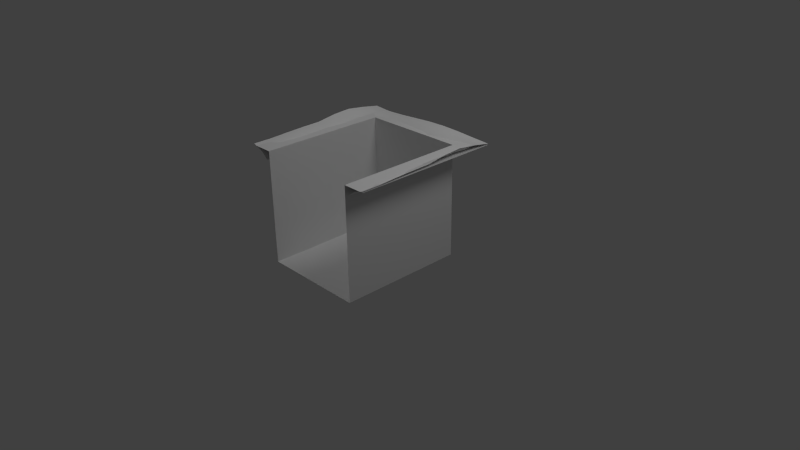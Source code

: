 # Source: part8.blend  (saved by Blender 2.62.0; exported with 4.5.12 LTS)
import bpy
from mathutils import Matrix  # noqa: F401  (used for matrix-valued properties, if any)

bpy.ops.wm.read_factory_settings(use_empty=True)
scene = bpy.context.scene
scene.name = 'Scene'

# ---- collections
col_collection_1 = bpy.data.collections.new('Collection 1'); scene.collection.children.link(col_collection_1)
col_collection_6 = bpy.data.collections.new('Collection 6'); scene.collection.children.link(col_collection_6)

# ---- materials (node trees are filled in below, after node groups)
mat_material = bpy.data.materials.new('Material')
mat_material.alpha_threshold = 0.0
mat_material.use_transparent_shadow = False
mat_material.roughness = 0.5
mat_material.line_color = (0.0, 0.0, 0.0, 1.0)
mat_material_001 = bpy.data.materials.new('Material.001')
mat_material_001.alpha_threshold = 0.0
mat_material_001.use_transparent_shadow = False
mat_material_001.specular_color = (0.5, 0.5, 0.5)
mat_material_001.roughness = 0.5
mat_material_001.line_color = (0.0, 0.0, 0.0, 1.0)
mat_material_002 = bpy.data.materials.new('Material.002')
mat_material_002.alpha_threshold = 0.0
mat_material_002.use_transparent_shadow = False
mat_material_002.specular_color = (0.5, 0.5, 0.5)
mat_material_002.roughness = 0.5
mat_material_002.line_color = (0.0, 0.0, 0.0, 1.0)
mat_material_003 = bpy.data.materials.new('Material.003')
mat_material_003.alpha_threshold = 0.0
mat_material_003.use_transparent_shadow = False
mat_material_003.specular_color = (0.5, 0.5, 0.5)
mat_material_003.roughness = 0.5
mat_material_003.line_color = (0.0, 0.0, 0.0, 1.0)

# ---- material node trees

# ---- world
world_world = bpy.data.worlds.new('World'); scene.world = world_world
world_world.color = (0.05088, 0.05088, 0.05088)
world_world.use_sun_shadow = False
world_world.sun_shadow_jitter_overblur = 0.0
world_world.cycles.sampling_method = 'MANUAL'
world_world.cycles.sample_map_resolution = 256

# ---- cameras
cam_camera_003 = bpy.data.cameras.new('Camera.003')
cam_camera_003.clip_end = 100.0
cam_camera_003.lens = 35.0
cam_camera_003.sensor_width = 32.0
cam_camera_003.sensor_height = 18.0
cam_camera_003.dof.focus_distance = 0.0
cam_camera_003.dof.aperture_fstop = 128.0
cam_camera_002 = bpy.data.cameras.new('Camera.002')
cam_camera_002.clip_end = 100.0
cam_camera_002.lens = 35.0
cam_camera_002.sensor_width = 32.0
cam_camera_002.sensor_height = 18.0
cam_camera_002.dof.focus_distance = 0.0
cam_camera_002.dof.aperture_fstop = 128.0
cam_camera_001 = bpy.data.cameras.new('Camera.001')
cam_camera_001.clip_end = 100.0
cam_camera_001.lens = 35.0
cam_camera_001.sensor_width = 32.0
cam_camera_001.sensor_height = 18.0
cam_camera_001.dof.focus_distance = 0.0
cam_camera_001.dof.aperture_fstop = 128.0
cam_camera = bpy.data.cameras.new('Camera')
cam_camera.clip_end = 100.0
cam_camera.lens = 35.0
cam_camera.sensor_width = 32.0
cam_camera.sensor_height = 18.0
cam_camera.ortho_scale = 7.314
cam_camera.dof.focus_distance = 0.0
cam_camera.dof.aperture_fstop = 128.0

# ---- lights
light_lamp_002 = bpy.data.lights.new('Lamp.002', 'POINT')
light_lamp_002.transmission_factor = 0.0
light_lamp_002.cutoff_distance = 30.0
light_lamp_002.energy = 100.0
light_lamp_002.shadow_buffer_clip_start = 1.001
light_lamp_002.shadow_soft_size = 1.0
light_lamp_002.shadow_maximum_resolution = 0.006
light_lamp_002.use_absolute_resolution = True
light_lamp_002.cycles.use_multiple_importance_sampling = False
light_lamp_001 = bpy.data.lights.new('Lamp.001', 'POINT')
light_lamp_001.transmission_factor = 0.0
light_lamp_001.cutoff_distance = 30.0
light_lamp_001.energy = 100.0
light_lamp_001.shadow_buffer_clip_start = 1.001
light_lamp_001.shadow_soft_size = 1.0
light_lamp_001.shadow_maximum_resolution = 0.006
light_lamp_001.use_absolute_resolution = True
light_lamp_001.cycles.use_multiple_importance_sampling = False
light_lamp = bpy.data.lights.new('Lamp', 'POINT')
light_lamp.transmission_factor = 0.0
light_lamp.cutoff_distance = 30.0
light_lamp.energy = 100.0
light_lamp.shadow_buffer_clip_start = 1.001
light_lamp.shadow_soft_size = 1.0
light_lamp.shadow_maximum_resolution = 0.006
light_lamp.use_absolute_resolution = True
light_lamp.cycles.use_multiple_importance_sampling = False

# ---- meshes
me_cube_009 = bpy.data.meshes.new('Cube.009')
me_cube_009.from_pydata([(-1.0, 1.0, 1.517), (-1.0, 7.55e-08, 1.546), (-1.0, 0.5, 1.545), (-1.0, -0.5, 1.512), (-1.0, 0.25, 1.552), (-1.0, -0.25, 1.529), (1.0, -1.0, 1.517), (1.0, 1.0, 1.517), (1.0, 0.75, 1.385), (1.0, -0.75, 1.376), (-7.55e-08, -1.0, 1.542), (0.5, -1.0, 1.53), (-0.5, -1.0, 1.594), (0.75, -1.0, 1.518), (0.25, -1.0, 1.538), (-0.75, -1.0, 1.561), (-0.25, -1.0, 1.579), (1.0, 0.85, 1.461), (1.0, -0.85, 1.457), (2.086e-07, 0.85, 1.488), (0.0, -0.85, 1.5), (-0.5, 0.85, 1.465), (0.5, 0.85, 1.439), (-0.5, -0.85, 1.495), (0.5, -0.85, 1.525), (-0.25, 0.85, 1.475), (0.25, 0.85, 1.479), (0.7622, 0.85, 1.479), (-0.25, -0.85, 1.526), (0.25, -0.85, 1.515), (0.7629, -0.85, 1.497), (-1.0, -0.75, 1.502), (-1.0, 0.75, 1.53), (-1.0, -1.0, 1.517), (-1.0, 1.0, 1.517), (-0.25, 1.0, 1.579), (-0.75, 1.0, 1.561), (0.25, 1.0, 1.538), (0.75, 1.0, 1.518), (-0.5, 1.0, 1.594), (0.5, 1.0, 1.53), (7.55e-08, 1.0, 1.542), (1.0, 1.0, 1.517), (0.743, -0.7492, 1.37), (0.25, -0.7333, 1.39), (-0.25, -0.7191, 1.391), (0.7277, 0.7284, 1.355), (0.25, 0.7201, 1.373), (-0.25, 0.7585, 1.395), (0.5, -0.7163, 1.384), (-0.5, -0.7585, 1.388), (0.5, 0.7372, 1.383), (-0.5, 0.7159, 1.384), (0.0, -0.7285, 1.386), (2.086e-07, 0.7329, 1.383), (1.0, 0.7, 0.0), (-0.7, 0.7, 0.0), (-0.7, 0.7, 1.5), (1.0, 0.7, 1.5), (1.0, -0.7, 1.5), (1.0, -0.7, 0.0), (-0.7, -0.7, 0.0), (-0.7, -0.7, 1.5), (-1.0, -1.0, 1.5), (1.0, -1.0, 1.5), (1.0, 1.0, 1.5), (-1.0, 1.0, 1.5), (-0.8721, 0.85, 1.5), (-0.8601, -0.85, 1.509), (-0.8585, -0.25, 1.529), (-0.8585, 0.25, 1.552), (-0.8585, -0.5, 1.512), (-0.8585, 0.5, 1.545), (-0.8585, 6.481e-08, 1.546), (-0.739, 5.58e-08, 1.471), (-0.739, 0.5, 1.465), (-0.739, -0.5, 1.464), (-0.739, 0.25, 1.502), (-0.739, -0.25, 1.459), (-0.739, -0.75, 1.502), (-0.75, 0.7159, 1.381)], [(7, 17), (7, 38), (0, 32)], [(23, 68, 15, 12), (28, 23, 12, 16), (20, 28, 16, 10), (29, 20, 10, 14), (24, 29, 14, 11), (30, 24, 11, 13), (13, 6, 18, 30), (15, 68, 31, 33), (17, 42, 38, 27), (22, 27, 38, 40), (22, 40, 37, 26), (19, 26, 37, 41), (19, 41, 35, 25), (21, 25, 35, 39), (21, 39, 36, 67), (67, 36, 34, 32), (24, 30, 43, 49), (29, 24, 49, 44), (23, 28, 45, 50), (68, 23, 50, 79), (27, 22, 51, 46), (22, 26, 47, 51), (25, 21, 52, 48), (21, 67, 80, 52), (20, 29, 44, 53), (28, 20, 53, 45), (26, 19, 54, 47), (19, 25, 48, 54), (56, 55, 58, 57), (59, 60, 61, 62), (55, 56, 61, 60), (57, 58, 65, 66), (59, 62, 63, 64), (8, 17, 27, 46), (9, 43, 30, 18), (32, 2, 72, 67), (3, 31, 68, 71), (5, 3, 71, 69), (2, 4, 70, 72), (1, 5, 69, 73), (4, 1, 73, 70), (70, 73, 74, 77), (73, 69, 78, 74), (72, 70, 77, 75), (69, 71, 76, 78), (71, 68, 79, 76), (67, 72, 75, 80), (56, 57, 62, 61), (57, 66, 63, 62)])
me_cube_009.polygons.foreach_set('use_smooth', [1, 1, 1, 1, 1, 1, 1, 1, 1, 1, 1, 1, 1, 1, 1, 1, 1, 1, 1, 1, 1, 1, 1, 1, 1, 1, 1, 1, 0, 0, 0, 0, 0, 1, 1, 1, 1, 1, 1, 1, 1, 1, 1, 1, 1, 1, 1, 0, 0])
me_cube_009.polygons.foreach_set('material_index', [0, 0, 0, 0, 0, 0, 0, 0, 0, 0, 0, 0, 0, 0, 0, 0, 0, 0, 0, 0, 0, 0, 0, 0, 0, 0, 0, 0, 0, 0, 0, 0, 0, 0, 0, 3, 3, 3, 3, 3, 3, 3, 3, 3, 3, 3, 3, 0, 0])
_uv = me_cube_009.uv_layers.new(name='UVTex')
_uv.uv.foreach_set('vector', [0.3648, 0.7328, 0.3648, 0.9055, 0.3408, 0.8527, 0.3408, 0.7328, 0.3648, 0.6128, 0.3648, 0.7328, 0.3408, 0.7328, 0.3408, 0.6128, 0.3648, 0.4929, 0.3648, 0.6128, 0.3408, 0.6128, 0.3408, 0.4929, 0.3648, 0.3729, 0.3648, 0.4929, 0.3408, 0.4929, 0.3408, 0.3729, 0.3648, 0.2529, 0.3648, 0.3729, 0.3408, 0.3729, 0.3408, 0.2529, 0.3648, 0.1268, 0.3648, 0.2529, 0.3408, 0.2529, 0.3408, 0.133, 0.3408, 0.133, 0.3408, 0.01304, 0.3648, 0.01304, 0.3648, 0.1268, 0.3408, 0.8527, 0.3648, 0.9055, 0.3807, 0.9727, 0.3408, 0.9727, 0.6366, 0.01304, 0.6606, 0.01304, 0.6606, 0.133, 0.6366, 0.1271, 0.6366, 0.2529, 0.6366, 0.1271, 0.6606, 0.133, 0.6606, 0.2529, 0.6366, 0.2529, 0.6606, 0.2529, 0.6606, 0.3729, 0.6366, 0.3729, 0.6366, 0.4929, 0.6366, 0.3729, 0.6606, 0.3729, 0.6606, 0.4929, 0.6366, 0.4929, 0.6606, 0.4929, 0.6606, 0.6128, 0.6366, 0.6128, 0.6366, 0.7328, 0.6366, 0.6128, 0.6606, 0.6128, 0.6606, 0.7328, 0.6366, 0.7328, 0.6606, 0.7328, 0.6606, 0.8527, 0.6366, 0.9113, 0.6366, 0.9113, 0.6606, 0.8527, 0.6606, 0.9727, 0.6206, 0.9727, 0.3648, 0.2529, 0.3648, 0.1268, 0.3809, 0.1364, 0.3861, 0.2529, 0.3648, 0.3729, 0.3648, 0.2529, 0.3861, 0.2529, 0.3834, 0.3729, 0.3648, 0.7328, 0.3648, 0.6128, 0.3857, 0.6128, 0.3794, 0.7328, 0.3648, 0.9055, 0.3648, 0.7328, 0.3794, 0.7328, 0.3807, 0.8475, 0.6366, 0.1271, 0.6366, 0.2529, 0.6186, 0.2529, 0.6172, 0.1437, 0.6366, 0.2529, 0.6366, 0.3729, 0.6159, 0.3729, 0.6186, 0.2529, 0.6366, 0.6128, 0.6366, 0.7328, 0.6152, 0.7328, 0.622, 0.6128, 0.6366, 0.7328, 0.6366, 0.9113, 0.6152, 0.8527, 0.6152, 0.7328, 0.3648, 0.4929, 0.3648, 0.3729, 0.3834, 0.3729, 0.3842, 0.4929, 0.3648, 0.6128, 0.3648, 0.4929, 0.3842, 0.4929, 0.3857, 0.6128, 0.6366, 0.3729, 0.6366, 0.4929, 0.6179, 0.4929, 0.6159, 0.3729, 0.6366, 0.4929, 0.6366, 0.6128, 0.622, 0.6128, 0.6179, 0.4929, 0.678, 0.8734, 0.9909, 0.8734, 0.9909, 0.04526, 0.678, 0.04526, 0.9909, 0.04526, 0.9909, 0.8734, 0.678, 0.8734, 0.678, 0.04526, 0.2742, 0.02245, 0.2742, 0.8183, 0.05576, 0.8183, 0.05576, 0.02245, 0.2742, 0.8183, 0.2742, 0.02245, 0.321, 0.02245, 0.321, 0.9587, 0.05576, 0.02245, 0.05576, 0.8183, 0.008945, 0.9587, 0.008945, 0.02245, 0.6206, 0.01304, 0.6366, 0.01304, 0.6366, 0.1271, 0.6172, 0.1437, 0.3807, 0.01304, 0.3809, 0.1364, 0.3648, 0.1268, 0.3648, 0.01304, 0.6206, 0.9727, 0.5807, 0.9727, 0.5807, 0.9047, 0.6366, 0.9113, 0.4207, 0.9727, 0.3807, 0.9727, 0.3648, 0.9055, 0.4207, 0.9047, 0.4607, 0.9727, 0.4207, 0.9727, 0.4207, 0.9047, 0.4607, 0.9047, 0.5807, 0.9727, 0.5407, 0.9727, 0.5407, 0.9047, 0.5807, 0.9047, 0.5007, 0.9727, 0.4607, 0.9727, 0.4607, 0.9047, 0.5007, 0.9047, 0.5407, 0.9727, 0.5007, 0.9727, 0.5007, 0.9047, 0.5407, 0.9047, 0.5407, 0.9047, 0.5007, 0.9047, 0.5007, 0.8475, 0.5407, 0.8475, 0.5007, 0.9047, 0.4607, 0.9047, 0.4607, 0.8475, 0.5007, 0.8475, 0.5807, 0.9047, 0.5407, 0.9047, 0.5407, 0.8475, 0.5807, 0.8475, 0.4607, 0.9047, 0.4207, 0.9047, 0.4207, 0.8475, 0.4607, 0.8475, 0.4207, 0.9047, 0.3648, 0.9055, 0.3807, 0.8475, 0.4207, 0.8475, 0.6366, 0.9113, 0.5807, 0.9047, 0.5807, 0.8475, 0.6152, 0.8527, 0.9848, 0.01941, 0.9848, 0.977, 0.6869, 0.977, 0.6869, 0.01941, 0.2742, 0.8183, 0.321, 0.9587, 0.008945, 0.9587, 0.05576, 0.8183])
me_cube_009.materials.append(mat_material)
me_cube_009.materials.append(mat_material_001)
me_cube_009.materials.append(mat_material_002)
me_cube_009.materials.append(mat_material_003)
me_cube_009.use_remesh_preserve_volume = False
me_cube_009.use_remesh_preserve_attributes = False
me_cube_009.use_mirror_vertex_groups = False
me_cube_009.update()

# ---- objects
ob_camera_003 = bpy.data.objects.new('Camera.003', cam_camera_003)
ob_camera_002 = bpy.data.objects.new('Camera.002', cam_camera_002)
ob_lamp_002 = bpy.data.objects.new('Lamp.002', light_lamp_002)
ob_camera_001 = bpy.data.objects.new('Camera.001', cam_camera_001)
ob_lamp_001 = bpy.data.objects.new('Lamp.001', light_lamp_001)
ob_cube_000 = bpy.data.objects.new('Cube.000', me_cube_009)
ob_lamp = bpy.data.objects.new('Lamp', light_lamp)
ob_camera = bpy.data.objects.new('Camera', cam_camera)

# ---- transforms, parenting, visibility, modifiers, constraints
ob_camera_003.location = (7.481, -6.508, 5.344)
ob_camera_003.rotation_euler = (1.109, 0.01082, 0.8149)
ob_camera_003.scale = (1.0, 1.0, 1.0)
ob_camera_003.lineart.crease_threshold = 0.0
ob_camera_002.location = (7.481, -6.508, 5.344)
ob_camera_002.rotation_euler = (1.109, 0.01082, 0.8149)
ob_camera_002.scale = (1.0, 1.0, 1.0)
ob_camera_002.lineart.crease_threshold = 0.0
ob_lamp_002.location = (4.076, 1.005, 5.904)
ob_lamp_002.rotation_euler = (0.6503, 0.05522, 1.866)
ob_lamp_002.scale = (1.0, 1.0, 1.0)
ob_lamp_002.lineart.crease_threshold = 0.0
ob_camera_001.location = (7.481, -6.508, 5.344)
ob_camera_001.rotation_euler = (1.109, 0.01082, 0.8149)
ob_camera_001.scale = (1.0, 1.0, 1.0)
ob_camera_001.lineart.crease_threshold = 0.0
ob_lamp_001.location = (0.05569, 0.0001659, 5.904)
ob_lamp_001.rotation_euler = (0.6503, 0.05522, 1.866)
ob_lamp_001.scale = (1.0, 1.0, 1.0)
ob_lamp_001.lineart.crease_threshold = 0.0
ob_cube_000.location = (0.0, 0.0, 0.0)
ob_cube_000.rotation_euler = (0.0, -0.0, -1.571)
ob_cube_000.lineart.crease_threshold = 0.0
ob_lamp.location = (4.076, 1.005, 5.904)
ob_lamp.rotation_euler = (0.6503, 0.05522, 1.866)
ob_lamp.lock_rotations_4d = False
ob_lamp.empty_display_type = 'ARROWS'
ob_lamp.color = (0.0, 0.0, 0.0, 0.0)
ob_lamp.lineart.crease_threshold = 0.0
ob_camera.location = (7.481, -6.508, 5.344)
ob_camera.rotation_euler = (1.109, 0.01082, 0.8149)
ob_camera.lock_rotations_4d = False
ob_camera.empty_display_type = 'ARROWS'
ob_camera.color = (0.0, 0.0, 0.0, 0.0)
ob_camera.display_type = 'WIRE'
ob_camera.lineart.crease_threshold = 0.0

# ---- collection membership
col_collection_1.objects.link(ob_camera_003)
col_collection_1.objects.link(ob_camera_002)
col_collection_1.objects.link(ob_lamp_002)
col_collection_1.objects.link(ob_camera_001)
col_collection_1.objects.link(ob_lamp_001)
col_collection_1.objects.link(ob_cube_000)
col_collection_1.objects.link(ob_lamp)
col_collection_1.objects.link(ob_camera)
col_collection_6.objects.link(ob_camera_003)
col_collection_6.objects.link(ob_camera_002)
col_collection_6.objects.link(ob_lamp_002)
col_collection_6.objects.link(ob_camera_001)
col_collection_6.objects.link(ob_lamp_001)

# ---- scene / render settings (as saved in the file)
scene.camera = ob_camera
scene.frame_start = 1; scene.frame_end = 250; scene.frame_set(1)
scene.render.engine = 'BLENDER_EEVEE_NEXT'
scene.render.image_settings.color_mode = 'RGB'
scene.render.image_settings.compression = 90
scene.render.resolution_percentage = 50
scene.render.dither_intensity = 0.0
scene.render.bake_margin = 2
scene.render.bake_bias = 0.0
scene.cycles.use_denoising = False
scene.cycles.samples = 10
scene.cycles.sampling_pattern = 'TABULATED_SOBOL'
scene.cycles.light_sampling_threshold = 0.0
scene.cycles.use_adaptive_sampling = False
scene.cycles.use_light_tree = False
scene.cycles.blur_glossy = 0.0
scene.cycles.volume_bounces = 1
scene.cycles.pixel_filter_type = 'GAUSSIAN'
scene.cycles.sample_clamp_indirect = 0.0
scene.view_settings.view_transform = 'Standard'
bpy.context.view_layer.update()
